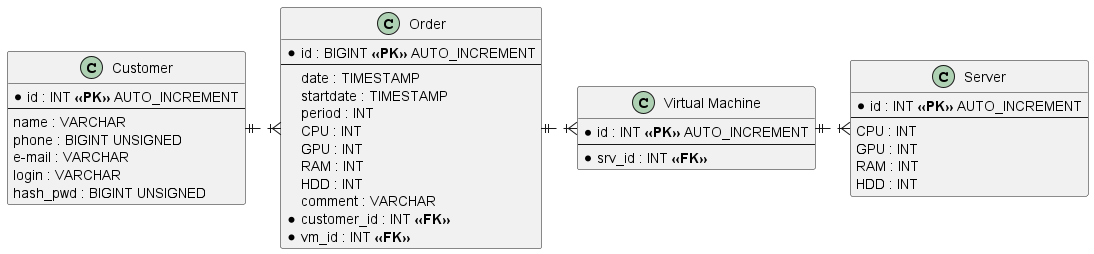

The diagram above was rendered by PlantUML. Its source (embedded in the PNG):
@startuml ERD Order Cloud

skinparam linetype ortho

class "Customer" as customer {
    *id : INT **<<PK>>** AUTO_INCREMENT
    --
    name : VARCHAR
    phone : BIGINT UNSIGNED
    e-mail : VARCHAR
    login : VARCHAR
    hash_pwd : BIGINT UNSIGNED
}

class "Order" as order {
    *id : BIGINT **<<PK>>** AUTO_INCREMENT
    --
    date : TIMESTAMP
    startdate : TIMESTAMP
    period : INT
    CPU : INT
    GPU : INT
    RAM : INT
    HDD : INT
    comment : VARCHAR
    *customer_id : INT **<<FK>>**
    *vm_id : INT **<<FK>>**
}

class "Virtual Machine" as vm {
    *id : INT **<<PK>>** AUTO_INCREMENT
    --
    *srv_id : INT **<<FK>>**
}

class "Server" as server {
    *id : INT **<<PK>>** AUTO_INCREMENT
    --
    CPU : INT
    GPU : INT
    RAM : INT
    HDD : INT
}

customer ||.right.|{ order
vm }|.left.|| order
vm ||.right.|{ server

@enduml